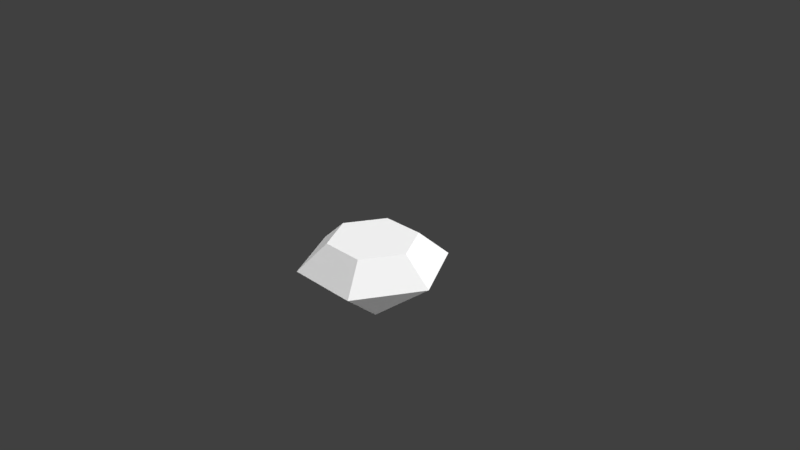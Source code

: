 # Source: Diamond_001.blend  (saved by Blender 2.77.0; exported with 4.5.12 LTS)
import bpy
from mathutils import Matrix  # noqa: F401  (used for matrix-valued properties, if any)

bpy.ops.wm.read_factory_settings(use_empty=True)
scene = bpy.context.scene
scene.name = 'Scene'

# ---- collections
col_collection_1 = bpy.data.collections.new('Collection 1'); scene.collection.children.link(col_collection_1)

# ---- materials (node trees are filled in below, after node groups)
mat_diamond001mat = bpy.data.materials.new('Diamond001Mat')
mat_diamond001mat.alpha_threshold = 0.0
mat_diamond001mat.roughness = 0.5

# ---- material node trees
mat_diamond001mat.use_nodes = True; mat_diamond001mat.node_tree.nodes.clear()
_N = mat_diamond001mat.node_tree.nodes; _L = mat_diamond001mat.node_tree.links
n0 = _N.new('ShaderNodeOutputMaterial'); n0.name = 'Material Output'; n0.location = (300, 300)
n1 = _N.new('ShaderNodeBsdfDiffuse'); n1.name = 'Diffuse BSDF'; n1.location = (10, 300)
_L.new(n1.outputs[0], n0.inputs[0])
n0.is_active_output = True

# ---- world
world_world = bpy.data.worlds.new('World'); scene.world = world_world
world_world.color = (0.05088, 0.05088, 0.05088)
world_world.use_sun_shadow = False
world_world.sun_shadow_jitter_overblur = 0.0
world_world.cycles.sampling_method = 'MANUAL'

# ---- cameras
cam_camera = bpy.data.cameras.new('Camera')
cam_camera.clip_end = 100.0
cam_camera.lens = 35.0
cam_camera.sensor_width = 32.0
cam_camera.sensor_height = 18.0
cam_camera.ortho_scale = 7.314
cam_camera.dof.focus_distance = 0.0

# ---- lights
light_lamp = bpy.data.lights.new('Lamp', 'SUN')
light_lamp.transmission_factor = 0.0
light_lamp.cutoff_distance = 30.0
light_lamp.angle = 2.214
light_lamp.energy = 4.0
light_lamp.shadow_buffer_clip_start = 1.001
light_lamp.shadow_soft_size = 2.0
light_lamp.shadow_cascade_max_distance = 1000.0

# ---- meshes
me_diamond_002 = bpy.data.meshes.new('Diamond.002')
me_diamond_002.from_pydata([(0.0, 0.0, 0.2321), (0.0, 0.0, -0.9179), (0.6, 0.0, 0.2321), (1.0, 0.0, -0.1179), (0.3, -0.5196, 0.2321), (0.5, -0.866, -0.1179), (-0.3, -0.5196, 0.2321), (-0.5, -0.866, -0.1179), (-0.6, -5.245e-08, 0.2321), (-1.0, -8.742e-08, -0.1179), (-0.3, 0.5196, 0.2321), (-0.5, 0.866, -0.1179), (0.3, 0.5196, 0.2321), (0.5, 0.866, -0.1179)], [], [(3, 1, 13), (1, 3, 5), (1, 5, 7), (1, 7, 9), (1, 9, 11), (1, 11, 13), (2, 3, 13, 12), (3, 2, 4, 5), (5, 4, 6, 7), (7, 6, 8, 9), (9, 8, 10, 11), (11, 10, 12, 13), (0, 2, 12), (2, 0, 4), (4, 0, 6), (6, 0, 8), (8, 0, 10), (10, 0, 12)])
me_diamond_002.materials.append(mat_diamond001mat)
me_diamond_002.use_remesh_preserve_volume = False
me_diamond_002.use_remesh_preserve_attributes = False
me_diamond_002.use_mirror_vertex_groups = False
me_diamond_002.update()

# ---- objects
ob_objects = bpy.data.objects.new('OBJECTS', None)
ob_diamond_001 = bpy.data.objects.new('Diamond_001', me_diamond_002)
ob_lamp = bpy.data.objects.new('Lamp', light_lamp)
ob_camera = bpy.data.objects.new('Camera', cam_camera)

# ---- transforms, parenting, visibility, modifiers, constraints
ob_objects.location = (0.0, 0.0, 0.0)
ob_objects.empty_image_offset = (0.0, 0.0)
ob_objects.show_name = True
ob_objects.show_in_front = True
ob_objects.lineart.crease_threshold = 0.0
ob_diamond_001.parent = ob_objects
ob_diamond_001.location = (0.0, 0.0, 0.0)
ob_diamond_001.lineart.crease_threshold = 0.0
ob_lamp.location = (4.076, 1.005, 5.904)
ob_lamp.rotation_euler = (0.6503, 0.05522, 1.866)
ob_lamp.lock_rotations_4d = False
ob_lamp.empty_display_type = 'ARROWS'
ob_lamp.color = (0.0, 0.0, 0.0, 0.0)
ob_lamp.lineart.crease_threshold = 0.0
ob_camera.location = (7.481, -6.508, 5.344)
ob_camera.rotation_euler = (1.109, 0.01082, 0.8149)
ob_camera.lock_rotations_4d = False
ob_camera.empty_display_type = 'ARROWS'
ob_camera.color = (0.0, 0.0, 0.0, 0.0)
ob_camera.display_type = 'WIRE'
ob_camera.lineart.crease_threshold = 0.0

# ---- collection membership
col_collection_1.objects.link(ob_objects)
col_collection_1.objects.link(ob_diamond_001)
col_collection_1.objects.link(ob_lamp)
col_collection_1.objects.link(ob_camera)

# ---- scene / render settings (as saved in the file)
scene.camera = ob_camera
scene.frame_start = 1; scene.frame_end = 250; scene.frame_set(1)
scene.render.engine = 'CYCLES'
scene.render.resolution_percentage = 50
scene.render.dither_intensity = 0.0
scene.cycles.use_denoising = False
scene.cycles.samples = 128
scene.cycles.sampling_pattern = 'TABULATED_SOBOL'
scene.cycles.light_sampling_threshold = 0.0
scene.cycles.use_adaptive_sampling = False
scene.cycles.use_light_tree = False
scene.cycles.blur_glossy = 0.0
scene.cycles.sample_clamp_indirect = 0.0
scene.view_settings.view_transform = 'Standard'
bpy.context.view_layer.update()
